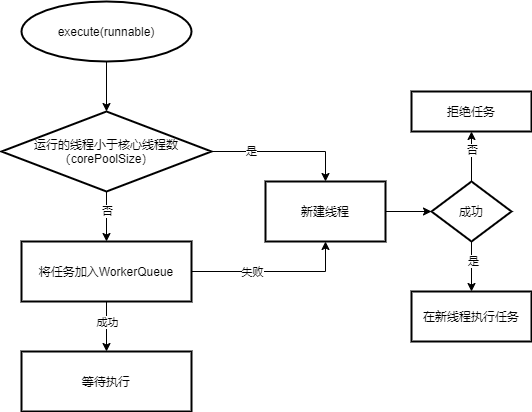

The diagram above was exported from draw.io. Its source (the exported page's mxGraphModel, read from the mxfile embedded in the PNG):
<mxGraphModel dx="1102" dy="866" grid="1" gridSize="10" guides="1" tooltips="1" connect="1" arrows="1" fold="1" page="1" pageScale="1" pageWidth="827" pageHeight="1169" math="0" shadow="0">
  <root>
    <mxCell id="0" />
    <mxCell id="1" parent="0" />
    <mxCell id="d8Gtivu968vBfCqI69uO-4" value="" style="edgeStyle=orthogonalEdgeStyle;rounded=0;orthogonalLoop=1;jettySize=auto;html=1;" parent="1" source="d8Gtivu968vBfCqI69uO-1" target="d8Gtivu968vBfCqI69uO-3" edge="1">
      <mxGeometry relative="1" as="geometry" />
    </mxCell>
    <mxCell id="d8Gtivu968vBfCqI69uO-1" value="execute(runnable)" style="strokeWidth=2;html=1;shape=mxgraph.flowchart.start_1;whiteSpace=wrap;" parent="1" vertex="1">
      <mxGeometry x="170" y="190" width="170" height="60" as="geometry" />
    </mxCell>
    <mxCell id="d8Gtivu968vBfCqI69uO-6" value="" style="edgeStyle=orthogonalEdgeStyle;rounded=0;orthogonalLoop=1;jettySize=auto;html=1;" parent="1" source="d8Gtivu968vBfCqI69uO-3" target="d8Gtivu968vBfCqI69uO-5" edge="1">
      <mxGeometry relative="1" as="geometry" />
    </mxCell>
    <mxCell id="d8Gtivu968vBfCqI69uO-10" value="否" style="edgeLabel;html=1;align=center;verticalAlign=middle;resizable=0;points=[];" parent="d8Gtivu968vBfCqI69uO-6" vertex="1" connectable="0">
      <mxGeometry x="-0.2333" y="1" relative="1" as="geometry">
        <mxPoint x="-1" as="offset" />
      </mxGeometry>
    </mxCell>
    <mxCell id="d8Gtivu968vBfCqI69uO-12" value="" style="edgeStyle=orthogonalEdgeStyle;rounded=0;orthogonalLoop=1;jettySize=auto;html=1;entryX=0.5;entryY=0;entryDx=0;entryDy=0;" parent="1" source="d8Gtivu968vBfCqI69uO-3" target="d8Gtivu968vBfCqI69uO-11" edge="1">
      <mxGeometry relative="1" as="geometry" />
    </mxCell>
    <mxCell id="d8Gtivu968vBfCqI69uO-14" value="是" style="edgeLabel;html=1;align=center;verticalAlign=middle;resizable=0;points=[];" parent="d8Gtivu968vBfCqI69uO-12" vertex="1" connectable="0">
      <mxGeometry x="-0.4583" y="1" relative="1" as="geometry">
        <mxPoint as="offset" />
      </mxGeometry>
    </mxCell>
    <mxCell id="d8Gtivu968vBfCqI69uO-3" value="运行的线程小于核心线程数（corePoolSize）" style="rhombus;whiteSpace=wrap;html=1;strokeWidth=2;" parent="1" vertex="1">
      <mxGeometry x="150" y="300" width="210" height="80" as="geometry" />
    </mxCell>
    <mxCell id="d8Gtivu968vBfCqI69uO-8" value="" style="edgeStyle=orthogonalEdgeStyle;rounded=0;orthogonalLoop=1;jettySize=auto;html=1;" parent="1" source="d8Gtivu968vBfCqI69uO-5" target="d8Gtivu968vBfCqI69uO-7" edge="1">
      <mxGeometry relative="1" as="geometry" />
    </mxCell>
    <mxCell id="d8Gtivu968vBfCqI69uO-9" value="成功" style="edgeLabel;html=1;align=center;verticalAlign=middle;resizable=0;points=[];" parent="d8Gtivu968vBfCqI69uO-8" vertex="1" connectable="0">
      <mxGeometry x="-0.325" relative="1" as="geometry">
        <mxPoint y="3" as="offset" />
      </mxGeometry>
    </mxCell>
    <mxCell id="d8Gtivu968vBfCqI69uO-13" style="edgeStyle=orthogonalEdgeStyle;rounded=0;orthogonalLoop=1;jettySize=auto;html=1;exitX=1;exitY=0.5;exitDx=0;exitDy=0;entryX=0.5;entryY=1;entryDx=0;entryDy=0;" parent="1" source="d8Gtivu968vBfCqI69uO-5" target="d8Gtivu968vBfCqI69uO-11" edge="1">
      <mxGeometry relative="1" as="geometry" />
    </mxCell>
    <mxCell id="d8Gtivu968vBfCqI69uO-15" value="失败" style="edgeLabel;html=1;align=center;verticalAlign=middle;resizable=0;points=[];" parent="d8Gtivu968vBfCqI69uO-13" vertex="1" connectable="0">
      <mxGeometry x="-0.4024" y="-1" relative="1" as="geometry">
        <mxPoint x="11" y="-1" as="offset" />
      </mxGeometry>
    </mxCell>
    <mxCell id="d8Gtivu968vBfCqI69uO-5" value="将任务加入WorkerQueue" style="whiteSpace=wrap;html=1;strokeWidth=2;" parent="1" vertex="1">
      <mxGeometry x="170" y="430" width="170" height="60" as="geometry" />
    </mxCell>
    <mxCell id="d8Gtivu968vBfCqI69uO-7" value="等待执行" style="whiteSpace=wrap;html=1;strokeWidth=2;" parent="1" vertex="1">
      <mxGeometry x="170" y="540" width="170" height="60" as="geometry" />
    </mxCell>
    <mxCell id="d8Gtivu968vBfCqI69uO-17" value="" style="edgeStyle=orthogonalEdgeStyle;rounded=0;orthogonalLoop=1;jettySize=auto;html=1;" parent="1" source="d8Gtivu968vBfCqI69uO-11" target="d8Gtivu968vBfCqI69uO-16" edge="1">
      <mxGeometry relative="1" as="geometry" />
    </mxCell>
    <mxCell id="d8Gtivu968vBfCqI69uO-11" value="新建线程" style="whiteSpace=wrap;html=1;strokeWidth=2;" parent="1" vertex="1">
      <mxGeometry x="414" y="370" width="120" height="60" as="geometry" />
    </mxCell>
    <mxCell id="d8Gtivu968vBfCqI69uO-19" value="" style="edgeStyle=orthogonalEdgeStyle;rounded=0;orthogonalLoop=1;jettySize=auto;html=1;" parent="1" source="d8Gtivu968vBfCqI69uO-16" target="d8Gtivu968vBfCqI69uO-18" edge="1">
      <mxGeometry relative="1" as="geometry">
        <Array as="points">
          <mxPoint x="620" y="320" />
          <mxPoint x="620" y="320" />
        </Array>
      </mxGeometry>
    </mxCell>
    <mxCell id="d8Gtivu968vBfCqI69uO-23" value="否" style="edgeLabel;html=1;align=center;verticalAlign=middle;resizable=0;points=[];" parent="d8Gtivu968vBfCqI69uO-19" vertex="1" connectable="0">
      <mxGeometry x="0.2667" y="2" relative="1" as="geometry">
        <mxPoint x="2" as="offset" />
      </mxGeometry>
    </mxCell>
    <mxCell id="d8Gtivu968vBfCqI69uO-21" value="" style="edgeStyle=orthogonalEdgeStyle;rounded=0;orthogonalLoop=1;jettySize=auto;html=1;" parent="1" source="d8Gtivu968vBfCqI69uO-16" target="d8Gtivu968vBfCqI69uO-20" edge="1">
      <mxGeometry relative="1" as="geometry" />
    </mxCell>
    <mxCell id="d8Gtivu968vBfCqI69uO-22" value="是" style="edgeLabel;html=1;align=center;verticalAlign=middle;resizable=0;points=[];" parent="d8Gtivu968vBfCqI69uO-21" vertex="1" connectable="0">
      <mxGeometry x="-0.25" y="1" relative="1" as="geometry">
        <mxPoint as="offset" />
      </mxGeometry>
    </mxCell>
    <mxCell id="d8Gtivu968vBfCqI69uO-16" value="成功" style="rhombus;whiteSpace=wrap;html=1;strokeWidth=2;" parent="1" vertex="1">
      <mxGeometry x="580" y="370" width="80" height="60" as="geometry" />
    </mxCell>
    <mxCell id="d8Gtivu968vBfCqI69uO-18" value="拒绝任务" style="whiteSpace=wrap;html=1;strokeWidth=2;" parent="1" vertex="1">
      <mxGeometry x="560" y="280" width="120" height="40" as="geometry" />
    </mxCell>
    <mxCell id="d8Gtivu968vBfCqI69uO-20" value="在新线程执行任务" style="whiteSpace=wrap;html=1;strokeWidth=2;" parent="1" vertex="1">
      <mxGeometry x="560" y="480" width="120" height="50" as="geometry" />
    </mxCell>
  </root>
</mxGraphModel>